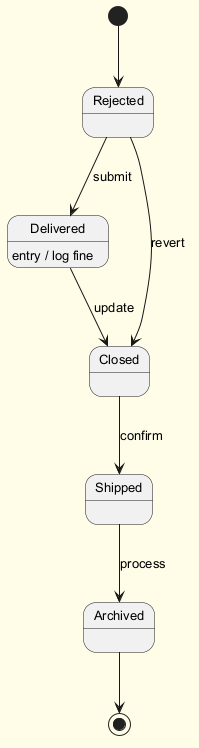

The diagram above was rendered by PlantUML. Its source (embedded in the PNG):
@startuml
skinparam backgroundColor #FFFDE7
skinparam classBackgroundColor #FFF9C4
skinparam classBorderColor #F57F17
skinparam defaultFontSize 13
[*] --> Rejected
Rejected --> Delivered : submit
Delivered --> Closed : update
Delivered : entry / log fine
Closed --> Shipped : confirm
Shipped --> Archived : process
Rejected --> Closed : revert
Archived --> [*]
@enduml